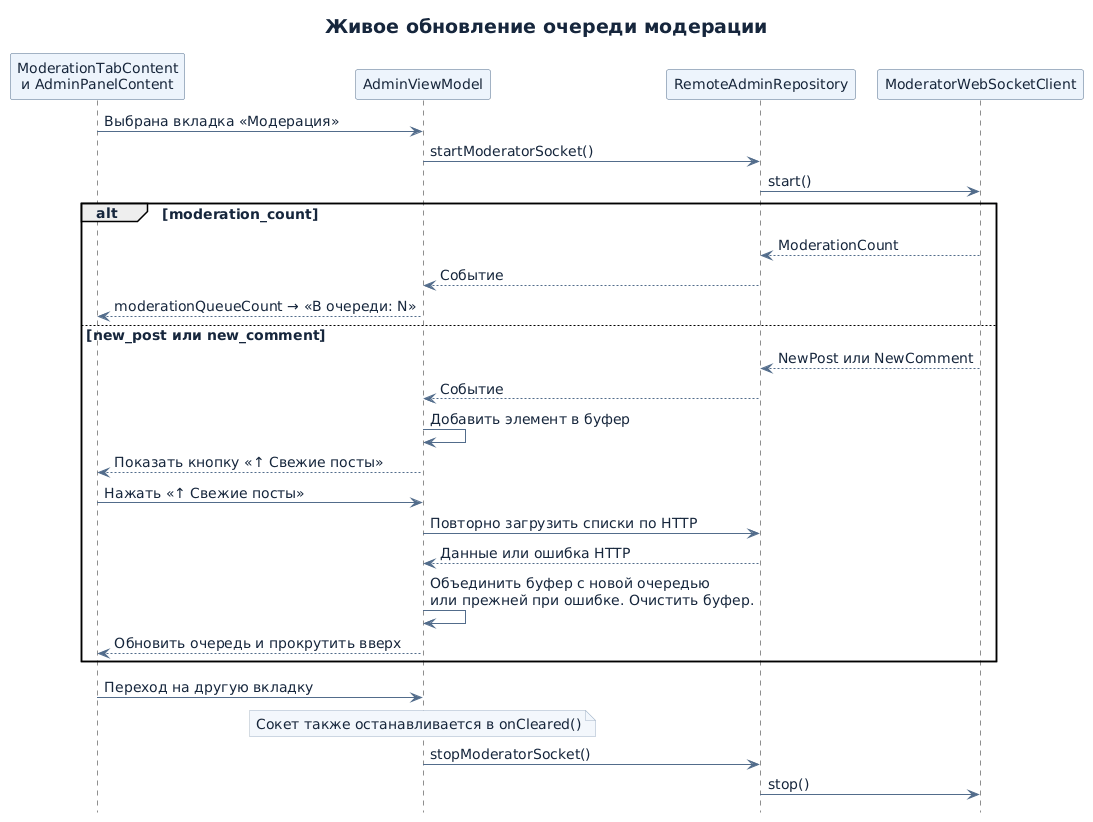

The diagram above was rendered by PlantUML. Its source (embedded in the PNG):
@startuml
skinparam backgroundColor #FFFFFF
skinparam shadowing false
skinparam defaultFontName DejaVu Sans
skinparam defaultFontSize 14
skinparam defaultFontColor #16263C
skinparam titleFontColor #16263C
skinparam titleFontSize 19
skinparam ArrowColor #526C8B
skinparam ComponentBackgroundColor #EDF4FC
skinparam ComponentBorderColor #526C8B
skinparam ClassBackgroundColor #EDF4FC
skinparam ClassBorderColor #526C8B
skinparam ParticipantBackgroundColor #EDF4FC
skinparam ParticipantBorderColor #526C8B
skinparam LifeLineBorderColor #A0B2C7
skinparam ActivityBackgroundColor #EDF4FC
skinparam ActivityBorderColor #526C8B
skinparam ActivityDiamondBackgroundColor #F3F7FC
skinparam ActivityDiamondBorderColor #526C8B
skinparam NoteBackgroundColor #F3F7FC
skinparam NoteBorderColor #A0B2C7

title Живое обновление очереди модерации

hide footbox
participant "ModerationTabContent\nи AdminPanelContent" as UI
participant AdminViewModel as VM
participant RemoteAdminRepository as Repo
participant ModeratorWebSocketClient as WS

UI -> VM : Выбрана вкладка «Модерация»
VM -> Repo : startModeratorSocket()
Repo -> WS : start()

alt moderation_count
  WS --> Repo : ModerationCount
  Repo --> VM : Событие
  VM --> UI : moderationQueueCount → «В очереди: N»
else new_post или new_comment
  WS --> Repo : NewPost или NewComment
  Repo --> VM : Событие
  VM -> VM : Добавить элемент в буфер
  VM --> UI : Показать кнопку «↑ Свежие посты»
  UI -> VM : Нажать «↑ Свежие посты»
  VM -> Repo : Повторно загрузить списки по HTTP
  Repo --> VM : Данные или ошибка HTTP
  VM -> VM : Объединить буфер с новой очередью\nили прежней при ошибке. Очистить буфер.
  VM --> UI : Обновить очередь и прокрутить вверх
end

UI -> VM : Переход на другую вкладку

note over VM : Сокет также останавливается в onCleared()
VM -> Repo : stopModeratorSocket()
Repo -> WS : stop()
@enduml